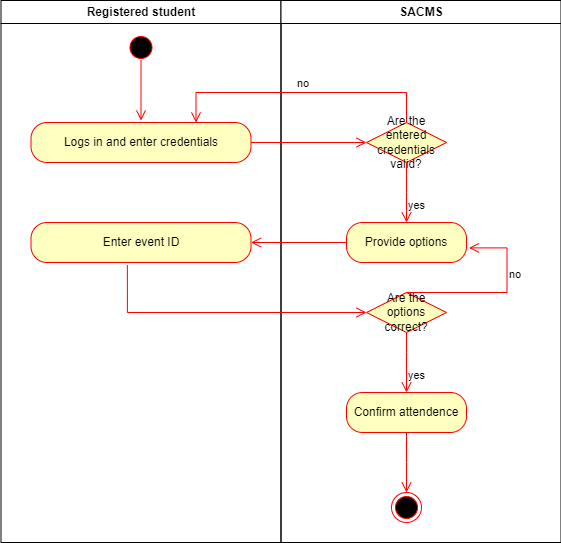

The diagram above was exported from draw.io. Its source (the exported page's mxGraphModel, read from the mxfile embedded in the PNG):
<mxGraphModel dx="1049" dy="614" grid="1" gridSize="10" guides="1" tooltips="1" connect="1" arrows="1" fold="1" page="1" pageScale="1" pageWidth="1169" pageHeight="826" background="none" math="0" shadow="0">
  <root>
    <mxCell id="0" />
    <mxCell id="1" parent="0" />
    <mxCell id="2" value="Registered student" style="swimlane;whiteSpace=wrap" parent="1" vertex="1">
      <mxGeometry x="164.5" y="128" width="280" height="542" as="geometry" />
    </mxCell>
    <mxCell id="12" value="" style="edgeStyle=elbowEdgeStyle;elbow=horizontal;strokeColor=#FF0000;endArrow=open;endFill=1;rounded=0" parent="2" source="10" edge="1">
      <mxGeometry width="100" height="100" relative="1" as="geometry">
        <mxPoint x="160" y="290" as="sourcePoint" />
        <mxPoint x="60" y="135" as="targetPoint" />
        <Array as="points">
          <mxPoint x="30" y="250" />
        </Array>
      </mxGeometry>
    </mxCell>
    <mxCell id="GRyMrUAtU4ONlJdRfo40-41" value="" style="ellipse;html=1;shape=startState;fillColor=#000000;strokeColor=#ff0000;" vertex="1" parent="2">
      <mxGeometry x="125" y="32" width="30" height="30" as="geometry" />
    </mxCell>
    <mxCell id="GRyMrUAtU4ONlJdRfo40-42" value="" style="edgeStyle=orthogonalEdgeStyle;html=1;verticalAlign=bottom;endArrow=open;endSize=8;strokeColor=#ff0000;rounded=0;" edge="1" parent="2">
      <mxGeometry relative="1" as="geometry">
        <mxPoint x="140" y="120" as="targetPoint" />
        <mxPoint x="140" y="60" as="sourcePoint" />
      </mxGeometry>
    </mxCell>
    <mxCell id="GRyMrUAtU4ONlJdRfo40-44" value="Logs in and enter credentials" style="rounded=1;whiteSpace=wrap;html=1;arcSize=40;fontColor=#000000;fillColor=#ffffc0;strokeColor=#ff0000;" vertex="1" parent="2">
      <mxGeometry x="30" y="122" width="220" height="40" as="geometry" />
    </mxCell>
    <mxCell id="GRyMrUAtU4ONlJdRfo40-66" value="Enter event ID" style="rounded=1;whiteSpace=wrap;html=1;arcSize=40;fontColor=#000000;fillColor=#ffffc0;strokeColor=#ff0000;" vertex="1" parent="2">
      <mxGeometry x="30" y="222" width="220" height="40" as="geometry" />
    </mxCell>
    <mxCell id="3" value="SACMS" style="swimlane;whiteSpace=wrap" parent="1" vertex="1">
      <mxGeometry x="444.5" y="128" width="280" height="542" as="geometry" />
    </mxCell>
    <mxCell id="GRyMrUAtU4ONlJdRfo40-57" value="Are the entered credentials valid?" style="rhombus;whiteSpace=wrap;html=1;fontColor=#000000;fillColor=#ffffc0;strokeColor=#ff0000;" vertex="1" parent="3">
      <mxGeometry x="85.5" y="122" width="80" height="40" as="geometry" />
    </mxCell>
    <mxCell id="GRyMrUAtU4ONlJdRfo40-59" value="yes" style="edgeStyle=orthogonalEdgeStyle;html=1;align=left;verticalAlign=top;endArrow=open;endSize=8;strokeColor=#ff0000;rounded=0;" edge="1" source="GRyMrUAtU4ONlJdRfo40-57" parent="3">
      <mxGeometry x="-0.0064" relative="1" as="geometry">
        <mxPoint x="125.5" y="222" as="targetPoint" />
        <mxPoint as="offset" />
      </mxGeometry>
    </mxCell>
    <mxCell id="GRyMrUAtU4ONlJdRfo40-60" value="Provide options" style="rounded=1;whiteSpace=wrap;html=1;arcSize=40;fontColor=#000000;fillColor=#ffffc0;strokeColor=#ff0000;" vertex="1" parent="3">
      <mxGeometry x="65.5" y="222" width="120" height="40" as="geometry" />
    </mxCell>
    <mxCell id="GRyMrUAtU4ONlJdRfo40-69" value="Are the options correct?" style="rhombus;whiteSpace=wrap;html=1;fontColor=#000000;fillColor=#ffffc0;strokeColor=#ff0000;" vertex="1" parent="3">
      <mxGeometry x="85.5" y="292" width="80" height="40" as="geometry" />
    </mxCell>
    <mxCell id="GRyMrUAtU4ONlJdRfo40-70" value="no" style="edgeStyle=orthogonalEdgeStyle;html=1;align=left;verticalAlign=bottom;endArrow=open;endSize=8;strokeColor=#ff0000;rounded=0;entryX=1.021;entryY=0.635;entryDx=0;entryDy=0;entryPerimeter=0;" edge="1" source="GRyMrUAtU4ONlJdRfo40-69" parent="3" target="GRyMrUAtU4ONlJdRfo40-60">
      <mxGeometry x="0.207" relative="1" as="geometry">
        <mxPoint x="265.5" y="312" as="targetPoint" />
        <Array as="points">
          <mxPoint x="226" y="292" />
          <mxPoint x="226" y="247" />
        </Array>
        <mxPoint as="offset" />
      </mxGeometry>
    </mxCell>
    <mxCell id="GRyMrUAtU4ONlJdRfo40-71" value="yes" style="edgeStyle=orthogonalEdgeStyle;html=1;align=left;verticalAlign=top;endArrow=open;endSize=8;strokeColor=#ff0000;rounded=0;" edge="1" source="GRyMrUAtU4ONlJdRfo40-69" parent="3">
      <mxGeometry relative="1" as="geometry">
        <mxPoint x="125.5" y="392" as="targetPoint" />
        <Array as="points">
          <mxPoint x="126" y="352" />
          <mxPoint x="126" y="352" />
        </Array>
        <mxPoint as="offset" />
      </mxGeometry>
    </mxCell>
    <mxCell id="GRyMrUAtU4ONlJdRfo40-72" value="Confirm attendence" style="rounded=1;whiteSpace=wrap;html=1;arcSize=40;fontColor=#000000;fillColor=#ffffc0;strokeColor=#ff0000;" vertex="1" parent="3">
      <mxGeometry x="65.5" y="392" width="120" height="40" as="geometry" />
    </mxCell>
    <mxCell id="GRyMrUAtU4ONlJdRfo40-73" value="" style="edgeStyle=orthogonalEdgeStyle;html=1;verticalAlign=bottom;endArrow=open;endSize=8;strokeColor=#ff0000;rounded=0;" edge="1" source="GRyMrUAtU4ONlJdRfo40-72" parent="3">
      <mxGeometry relative="1" as="geometry">
        <mxPoint x="125.5" y="492" as="targetPoint" />
      </mxGeometry>
    </mxCell>
    <mxCell id="GRyMrUAtU4ONlJdRfo40-74" value="" style="ellipse;html=1;shape=endState;fillColor=#000000;strokeColor=#ff0000;" vertex="1" parent="3">
      <mxGeometry x="110.5" y="492" width="30" height="30" as="geometry" />
    </mxCell>
    <mxCell id="GRyMrUAtU4ONlJdRfo40-45" value="" style="edgeStyle=orthogonalEdgeStyle;html=1;verticalAlign=bottom;endArrow=open;endSize=8;strokeColor=#ff0000;rounded=0;entryX=0;entryY=0.5;entryDx=0;entryDy=0;" edge="1" source="GRyMrUAtU4ONlJdRfo40-44" parent="1" target="GRyMrUAtU4ONlJdRfo40-57">
      <mxGeometry relative="1" as="geometry">
        <mxPoint x="304.5" y="350" as="targetPoint" />
      </mxGeometry>
    </mxCell>
    <mxCell id="GRyMrUAtU4ONlJdRfo40-58" value="no" style="edgeStyle=orthogonalEdgeStyle;html=1;align=left;verticalAlign=bottom;endArrow=open;endSize=8;strokeColor=#ff0000;rounded=0;exitX=0.5;exitY=0;exitDx=0;exitDy=0;entryX=0.75;entryY=0;entryDx=0;entryDy=0;" edge="1" source="GRyMrUAtU4ONlJdRfo40-57" parent="1" target="GRyMrUAtU4ONlJdRfo40-44">
      <mxGeometry x="0.0414" relative="1" as="geometry">
        <mxPoint x="400" y="190" as="targetPoint" />
        <Array as="points">
          <mxPoint x="570" y="220" />
          <mxPoint x="360" y="220" />
        </Array>
        <mxPoint as="offset" />
      </mxGeometry>
    </mxCell>
    <mxCell id="GRyMrUAtU4ONlJdRfo40-61" value="" style="edgeStyle=orthogonalEdgeStyle;html=1;verticalAlign=bottom;endArrow=open;endSize=8;strokeColor=#ff0000;rounded=0;entryX=1;entryY=0.5;entryDx=0;entryDy=0;" edge="1" source="GRyMrUAtU4ONlJdRfo40-60" parent="1" target="GRyMrUAtU4ONlJdRfo40-66">
      <mxGeometry relative="1" as="geometry">
        <mxPoint x="430" y="370" as="targetPoint" />
      </mxGeometry>
    </mxCell>
    <mxCell id="GRyMrUAtU4ONlJdRfo40-67" value="" style="edgeStyle=orthogonalEdgeStyle;html=1;verticalAlign=bottom;endArrow=open;endSize=8;strokeColor=#ff0000;rounded=0;entryX=0;entryY=0.5;entryDx=0;entryDy=0;exitX=0.438;exitY=1.065;exitDx=0;exitDy=0;exitPerimeter=0;" edge="1" source="GRyMrUAtU4ONlJdRfo40-66" parent="1" target="GRyMrUAtU4ONlJdRfo40-69">
      <mxGeometry relative="1" as="geometry">
        <mxPoint x="520" y="450" as="targetPoint" />
        <mxPoint x="290" y="400" as="sourcePoint" />
        <Array as="points">
          <mxPoint x="290.5" y="440" />
        </Array>
      </mxGeometry>
    </mxCell>
  </root>
</mxGraphModel>